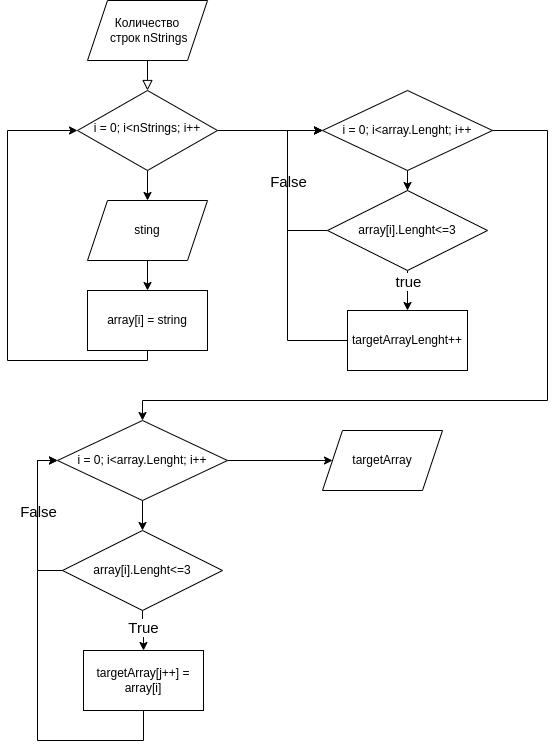

The diagram above was exported from draw.io. Its source (the exported page's mxGraphModel, read from the mxfile embedded in the PNG):
<mxGraphModel dx="1422" dy="803" grid="1" gridSize="10" guides="1" tooltips="1" connect="1" arrows="1" fold="1" page="1" pageScale="1" pageWidth="827" pageHeight="1169" math="0" shadow="0">
  <root>
    <mxCell id="WIyWlLk6GJQsqaUBKTNV-0" />
    <mxCell id="WIyWlLk6GJQsqaUBKTNV-1" parent="WIyWlLk6GJQsqaUBKTNV-0" />
    <mxCell id="WIyWlLk6GJQsqaUBKTNV-2" value="" style="rounded=0;html=1;jettySize=auto;orthogonalLoop=1;fontSize=11;endArrow=block;endFill=0;endSize=8;strokeWidth=1;shadow=0;labelBackgroundColor=none;edgeStyle=orthogonalEdgeStyle;exitX=0.5;exitY=1;exitDx=0;exitDy=0;entryX=0.5;entryY=0;entryDx=0;entryDy=0;" parent="WIyWlLk6GJQsqaUBKTNV-1" source="svPkcfSu5NGhZ3EZJL4x-0" target="WIyWlLk6GJQsqaUBKTNV-10" edge="1">
      <mxGeometry relative="1" as="geometry">
        <mxPoint x="170" y="120" as="sourcePoint" />
        <mxPoint x="170" y="170" as="targetPoint" />
      </mxGeometry>
    </mxCell>
    <mxCell id="svPkcfSu5NGhZ3EZJL4x-7" value="" style="edgeStyle=orthogonalEdgeStyle;rounded=0;orthogonalLoop=1;jettySize=auto;html=1;" parent="WIyWlLk6GJQsqaUBKTNV-1" source="WIyWlLk6GJQsqaUBKTNV-10" target="svPkcfSu5NGhZ3EZJL4x-4" edge="1">
      <mxGeometry relative="1" as="geometry" />
    </mxCell>
    <mxCell id="svPkcfSu5NGhZ3EZJL4x-11" value="" style="edgeStyle=orthogonalEdgeStyle;rounded=0;orthogonalLoop=1;jettySize=auto;html=1;" parent="WIyWlLk6GJQsqaUBKTNV-1" source="WIyWlLk6GJQsqaUBKTNV-10" target="svPkcfSu5NGhZ3EZJL4x-12" edge="1">
      <mxGeometry relative="1" as="geometry">
        <mxPoint x="320" y="150" as="targetPoint" />
      </mxGeometry>
    </mxCell>
    <mxCell id="WIyWlLk6GJQsqaUBKTNV-10" value="i = 0; i&amp;lt;nStrings; i++" style="rhombus;whiteSpace=wrap;html=1;shadow=0;fontFamily=Helvetica;fontSize=12;align=center;strokeWidth=1;spacing=6;spacingTop=-4;" parent="WIyWlLk6GJQsqaUBKTNV-1" vertex="1">
      <mxGeometry x="100" y="110" width="140" height="80" as="geometry" />
    </mxCell>
    <mxCell id="svPkcfSu5NGhZ3EZJL4x-0" value="Количество&lt;br&gt;&amp;nbsp;строк nStrings" style="shape=parallelogram;perimeter=parallelogramPerimeter;whiteSpace=wrap;html=1;fixedSize=1;" parent="WIyWlLk6GJQsqaUBKTNV-1" vertex="1">
      <mxGeometry x="110" y="20" width="120" height="60" as="geometry" />
    </mxCell>
    <mxCell id="svPkcfSu5NGhZ3EZJL4x-10" value="" style="edgeStyle=orthogonalEdgeStyle;rounded=0;orthogonalLoop=1;jettySize=auto;html=1;entryX=0;entryY=0.5;entryDx=0;entryDy=0;" parent="WIyWlLk6GJQsqaUBKTNV-1" source="svPkcfSu5NGhZ3EZJL4x-1" target="WIyWlLk6GJQsqaUBKTNV-10" edge="1">
      <mxGeometry relative="1" as="geometry">
        <mxPoint x="30" y="150" as="targetPoint" />
        <Array as="points">
          <mxPoint x="30" y="380" />
          <mxPoint x="30" y="150" />
        </Array>
      </mxGeometry>
    </mxCell>
    <mxCell id="svPkcfSu5NGhZ3EZJL4x-1" value="array[i] = string" style="rounded=0;whiteSpace=wrap;html=1;" parent="WIyWlLk6GJQsqaUBKTNV-1" vertex="1">
      <mxGeometry x="110" y="310" width="120" height="60" as="geometry" />
    </mxCell>
    <mxCell id="svPkcfSu5NGhZ3EZJL4x-5" style="edgeStyle=orthogonalEdgeStyle;rounded=0;orthogonalLoop=1;jettySize=auto;html=1;entryX=0.5;entryY=0;entryDx=0;entryDy=0;" parent="WIyWlLk6GJQsqaUBKTNV-1" source="svPkcfSu5NGhZ3EZJL4x-4" target="svPkcfSu5NGhZ3EZJL4x-1" edge="1">
      <mxGeometry relative="1" as="geometry" />
    </mxCell>
    <mxCell id="svPkcfSu5NGhZ3EZJL4x-4" value="sting" style="shape=parallelogram;perimeter=parallelogramPerimeter;whiteSpace=wrap;html=1;fixedSize=1;" parent="WIyWlLk6GJQsqaUBKTNV-1" vertex="1">
      <mxGeometry x="110" y="220" width="120" height="60" as="geometry" />
    </mxCell>
    <mxCell id="svPkcfSu5NGhZ3EZJL4x-13" value="" style="edgeStyle=orthogonalEdgeStyle;rounded=0;orthogonalLoop=1;jettySize=auto;html=1;entryX=0.5;entryY=0;entryDx=0;entryDy=0;" parent="WIyWlLk6GJQsqaUBKTNV-1" source="svPkcfSu5NGhZ3EZJL4x-12" target="svPkcfSu5NGhZ3EZJL4x-14" edge="1">
      <mxGeometry relative="1" as="geometry">
        <mxPoint x="435" y="270" as="targetPoint" />
      </mxGeometry>
    </mxCell>
    <mxCell id="svPkcfSu5NGhZ3EZJL4x-22" value="" style="edgeStyle=orthogonalEdgeStyle;rounded=0;orthogonalLoop=1;jettySize=auto;html=1;fontSize=15;entryX=0.5;entryY=0;entryDx=0;entryDy=0;exitX=1;exitY=0.5;exitDx=0;exitDy=0;" parent="WIyWlLk6GJQsqaUBKTNV-1" source="svPkcfSu5NGhZ3EZJL4x-12" target="svPkcfSu5NGhZ3EZJL4x-23" edge="1">
      <mxGeometry relative="1" as="geometry">
        <mxPoint x="595" y="150" as="targetPoint" />
        <Array as="points">
          <mxPoint x="570" y="150" />
          <mxPoint x="570" y="420" />
          <mxPoint x="165" y="420" />
        </Array>
      </mxGeometry>
    </mxCell>
    <mxCell id="svPkcfSu5NGhZ3EZJL4x-12" value="i = 0; i&amp;lt;array.Lenght; i++" style="rhombus;whiteSpace=wrap;html=1;" parent="WIyWlLk6GJQsqaUBKTNV-1" vertex="1">
      <mxGeometry x="345" y="110" width="170" height="80" as="geometry" />
    </mxCell>
    <mxCell id="svPkcfSu5NGhZ3EZJL4x-15" value="" style="edgeStyle=orthogonalEdgeStyle;rounded=0;orthogonalLoop=1;jettySize=auto;html=1;" parent="WIyWlLk6GJQsqaUBKTNV-1" source="svPkcfSu5NGhZ3EZJL4x-14" target="svPkcfSu5NGhZ3EZJL4x-16" edge="1">
      <mxGeometry relative="1" as="geometry">
        <mxPoint x="435" y="380" as="targetPoint" />
      </mxGeometry>
    </mxCell>
    <mxCell id="svPkcfSu5NGhZ3EZJL4x-19" value="&lt;font style=&quot;font-size: 15px;&quot;&gt;true&lt;/font&gt;" style="edgeLabel;html=1;align=center;verticalAlign=middle;resizable=0;points=[];" parent="svPkcfSu5NGhZ3EZJL4x-15" vertex="1" connectable="0">
      <mxGeometry x="-0.791" y="-1" relative="1" as="geometry">
        <mxPoint x="1" y="6" as="offset" />
      </mxGeometry>
    </mxCell>
    <mxCell id="svPkcfSu5NGhZ3EZJL4x-18" value="" style="edgeStyle=orthogonalEdgeStyle;rounded=0;orthogonalLoop=1;jettySize=auto;html=1;entryX=0;entryY=0.5;entryDx=0;entryDy=0;exitX=0;exitY=0.5;exitDx=0;exitDy=0;" parent="WIyWlLk6GJQsqaUBKTNV-1" source="svPkcfSu5NGhZ3EZJL4x-14" target="svPkcfSu5NGhZ3EZJL4x-12" edge="1">
      <mxGeometry relative="1" as="geometry">
        <mxPoint x="595" y="260" as="targetPoint" />
        <Array as="points">
          <mxPoint x="310" y="250" />
          <mxPoint x="310" y="150" />
        </Array>
      </mxGeometry>
    </mxCell>
    <mxCell id="svPkcfSu5NGhZ3EZJL4x-20" value="False" style="edgeLabel;html=1;align=center;verticalAlign=middle;resizable=0;points=[];fontSize=15;" parent="svPkcfSu5NGhZ3EZJL4x-18" vertex="1" connectable="0">
      <mxGeometry x="-0.2108" relative="1" as="geometry">
        <mxPoint y="-21" as="offset" />
      </mxGeometry>
    </mxCell>
    <mxCell id="svPkcfSu5NGhZ3EZJL4x-14" value="array[i].Lenght&amp;lt;=3" style="rhombus;whiteSpace=wrap;html=1;" parent="WIyWlLk6GJQsqaUBKTNV-1" vertex="1">
      <mxGeometry x="350" y="210" width="160" height="80" as="geometry" />
    </mxCell>
    <mxCell id="svPkcfSu5NGhZ3EZJL4x-21" value="" style="edgeStyle=orthogonalEdgeStyle;rounded=0;orthogonalLoop=1;jettySize=auto;html=1;fontSize=15;entryX=0;entryY=0.5;entryDx=0;entryDy=0;exitX=0;exitY=0.5;exitDx=0;exitDy=0;" parent="WIyWlLk6GJQsqaUBKTNV-1" source="svPkcfSu5NGhZ3EZJL4x-16" target="svPkcfSu5NGhZ3EZJL4x-12" edge="1">
      <mxGeometry relative="1" as="geometry">
        <mxPoint x="330" y="150" as="targetPoint" />
        <Array as="points">
          <mxPoint x="310" y="360" />
          <mxPoint x="310" y="150" />
        </Array>
      </mxGeometry>
    </mxCell>
    <mxCell id="svPkcfSu5NGhZ3EZJL4x-16" value="targetArrayLenght++" style="rounded=0;whiteSpace=wrap;html=1;" parent="WIyWlLk6GJQsqaUBKTNV-1" vertex="1">
      <mxGeometry x="370" y="330" width="120" height="60" as="geometry" />
    </mxCell>
    <mxCell id="svPkcfSu5NGhZ3EZJL4x-25" value="" style="edgeStyle=orthogonalEdgeStyle;rounded=0;orthogonalLoop=1;jettySize=auto;html=1;fontSize=15;" parent="WIyWlLk6GJQsqaUBKTNV-1" source="svPkcfSu5NGhZ3EZJL4x-23" target="svPkcfSu5NGhZ3EZJL4x-24" edge="1">
      <mxGeometry relative="1" as="geometry" />
    </mxCell>
    <mxCell id="svPkcfSu5NGhZ3EZJL4x-35" value="" style="edgeStyle=orthogonalEdgeStyle;rounded=0;orthogonalLoop=1;jettySize=auto;html=1;fontSize=15;" parent="WIyWlLk6GJQsqaUBKTNV-1" source="svPkcfSu5NGhZ3EZJL4x-23" target="svPkcfSu5NGhZ3EZJL4x-34" edge="1">
      <mxGeometry relative="1" as="geometry" />
    </mxCell>
    <mxCell id="svPkcfSu5NGhZ3EZJL4x-23" value="i = 0; i&amp;lt;array.Lenght; i++" style="rhombus;whiteSpace=wrap;html=1;" parent="WIyWlLk6GJQsqaUBKTNV-1" vertex="1">
      <mxGeometry x="80" y="440" width="170" height="80" as="geometry" />
    </mxCell>
    <mxCell id="svPkcfSu5NGhZ3EZJL4x-27" value="" style="edgeStyle=orthogonalEdgeStyle;rounded=0;orthogonalLoop=1;jettySize=auto;html=1;fontSize=15;" parent="WIyWlLk6GJQsqaUBKTNV-1" source="svPkcfSu5NGhZ3EZJL4x-24" target="svPkcfSu5NGhZ3EZJL4x-26" edge="1">
      <mxGeometry relative="1" as="geometry" />
    </mxCell>
    <mxCell id="svPkcfSu5NGhZ3EZJL4x-30" value="True" style="edgeLabel;html=1;align=center;verticalAlign=middle;resizable=0;points=[];fontSize=15;" parent="svPkcfSu5NGhZ3EZJL4x-27" vertex="1" connectable="0">
      <mxGeometry x="-0.2222" relative="1" as="geometry">
        <mxPoint as="offset" />
      </mxGeometry>
    </mxCell>
    <mxCell id="svPkcfSu5NGhZ3EZJL4x-31" value="" style="edgeStyle=orthogonalEdgeStyle;rounded=0;orthogonalLoop=1;jettySize=auto;html=1;fontSize=15;entryX=0;entryY=0.5;entryDx=0;entryDy=0;exitX=0;exitY=0.5;exitDx=0;exitDy=0;" parent="WIyWlLk6GJQsqaUBKTNV-1" source="svPkcfSu5NGhZ3EZJL4x-24" target="svPkcfSu5NGhZ3EZJL4x-23" edge="1">
      <mxGeometry relative="1" as="geometry">
        <Array as="points">
          <mxPoint x="60" y="590" />
          <mxPoint x="60" y="480" />
        </Array>
      </mxGeometry>
    </mxCell>
    <mxCell id="svPkcfSu5NGhZ3EZJL4x-32" value="False" style="edgeLabel;html=1;align=center;verticalAlign=middle;resizable=0;points=[];fontSize=15;" parent="svPkcfSu5NGhZ3EZJL4x-31" vertex="1" connectable="0">
      <mxGeometry x="0.414" relative="1" as="geometry">
        <mxPoint y="25" as="offset" />
      </mxGeometry>
    </mxCell>
    <mxCell id="svPkcfSu5NGhZ3EZJL4x-24" value="array[i].Lenght&amp;lt;=3" style="rhombus;whiteSpace=wrap;html=1;" parent="WIyWlLk6GJQsqaUBKTNV-1" vertex="1">
      <mxGeometry x="85" y="550" width="160" height="80" as="geometry" />
    </mxCell>
    <mxCell id="svPkcfSu5NGhZ3EZJL4x-33" value="" style="edgeStyle=orthogonalEdgeStyle;rounded=0;orthogonalLoop=1;jettySize=auto;html=1;fontSize=15;entryX=0;entryY=0.5;entryDx=0;entryDy=0;" parent="WIyWlLk6GJQsqaUBKTNV-1" source="svPkcfSu5NGhZ3EZJL4x-26" target="svPkcfSu5NGhZ3EZJL4x-23" edge="1">
      <mxGeometry relative="1" as="geometry">
        <mxPoint x="5" y="800" as="targetPoint" />
        <Array as="points">
          <mxPoint x="166" y="760" />
          <mxPoint x="60" y="760" />
          <mxPoint x="60" y="480" />
        </Array>
      </mxGeometry>
    </mxCell>
    <mxCell id="svPkcfSu5NGhZ3EZJL4x-26" value="targetArray[j++] = array[i]" style="rounded=0;whiteSpace=wrap;html=1;" parent="WIyWlLk6GJQsqaUBKTNV-1" vertex="1">
      <mxGeometry x="106" y="670" width="120" height="60" as="geometry" />
    </mxCell>
    <mxCell id="svPkcfSu5NGhZ3EZJL4x-34" value="targetArray" style="shape=parallelogram;perimeter=parallelogramPerimeter;whiteSpace=wrap;html=1;fixedSize=1;" parent="WIyWlLk6GJQsqaUBKTNV-1" vertex="1">
      <mxGeometry x="345" y="450" width="120" height="60" as="geometry" />
    </mxCell>
  </root>
</mxGraphModel>